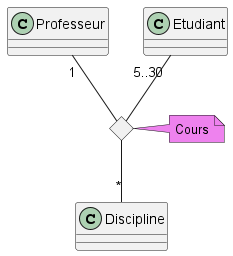

The diagram above was rendered by PlantUML. Its source (embedded in the PNG):
@startuml

class Professeur

class Discipline

class Etudiant

<> losange

note right of losange #violet
    Cours
end note


Professeur "1" -- losange
losange -- "*" Discipline
Etudiant "5..30" -- losange
@enduml